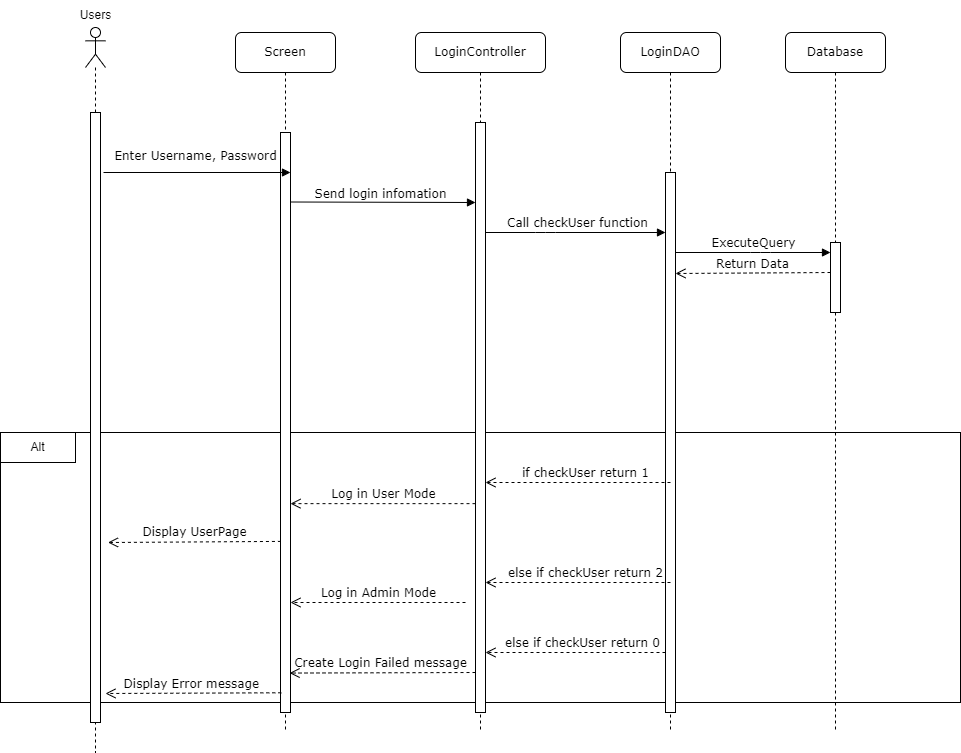

The diagram above was exported from draw.io. Its source (the exported page's mxGraphModel, read from the mxfile embedded in the PNG):
<mxGraphModel dx="1434" dy="699" grid="1" gridSize="10" guides="1" tooltips="1" connect="1" arrows="1" fold="1" page="1" pageScale="1" pageWidth="1100" pageHeight="850" background="none" math="0" shadow="0">
  <root>
    <mxCell id="0" />
    <mxCell id="1" parent="0" />
    <mxCell id="_xT-qRgu9dvWFgxGTndH-15" value="" style="rounded=0;whiteSpace=wrap;html=1;" parent="1" vertex="1">
      <mxGeometry x="35" y="480" width="960" height="270" as="geometry" />
    </mxCell>
    <mxCell id="7baba1c4bc27f4b0-2" value="Screen" style="shape=umlLifeline;perimeter=lifelinePerimeter;whiteSpace=wrap;html=1;container=1;collapsible=0;recursiveResize=0;outlineConnect=0;rounded=1;shadow=0;comic=0;labelBackgroundColor=none;strokeWidth=1;fontFamily=Verdana;fontSize=12;align=center;" parent="1" vertex="1">
      <mxGeometry x="270" y="80" width="100" height="700" as="geometry" />
    </mxCell>
    <mxCell id="7baba1c4bc27f4b0-14" value="Send login infomation" style="html=1;verticalAlign=bottom;endArrow=block;labelBackgroundColor=none;fontFamily=Verdana;fontSize=12;edgeStyle=elbowEdgeStyle;elbow=vertical;" parent="7baba1c4bc27f4b0-2" target="7baba1c4bc27f4b0-13" edge="1">
      <mxGeometry x="-0.034" y="-1" relative="1" as="geometry">
        <mxPoint x="55" y="169.5" as="sourcePoint" />
        <mxPoint x="200" y="170" as="targetPoint" />
        <Array as="points" />
        <mxPoint as="offset" />
      </mxGeometry>
    </mxCell>
    <mxCell id="_xT-qRgu9dvWFgxGTndH-21" value="Log in Admin Mode" style="html=1;verticalAlign=bottom;endArrow=open;dashed=1;endSize=8;exitX=0;exitY=0.646;labelBackgroundColor=none;fontFamily=Verdana;fontSize=12;exitDx=0;exitDy=0;exitPerimeter=0;" parent="7baba1c4bc27f4b0-2" edge="1">
      <mxGeometry x="-0.0015" relative="1" as="geometry">
        <mxPoint x="55" y="570" as="targetPoint" />
        <mxPoint x="230" y="570" as="sourcePoint" />
        <mxPoint as="offset" />
      </mxGeometry>
    </mxCell>
    <mxCell id="7baba1c4bc27f4b0-10" value="" style="html=1;points=[];perimeter=orthogonalPerimeter;rounded=0;shadow=0;comic=0;labelBackgroundColor=none;strokeWidth=1;fontFamily=Verdana;fontSize=12;align=center;" parent="7baba1c4bc27f4b0-2" vertex="1">
      <mxGeometry x="45" y="100" width="10" height="580" as="geometry" />
    </mxCell>
    <mxCell id="7baba1c4bc27f4b0-3" value="LoginController" style="shape=umlLifeline;perimeter=lifelinePerimeter;whiteSpace=wrap;html=1;container=1;collapsible=0;recursiveResize=0;outlineConnect=0;rounded=1;shadow=0;comic=0;labelBackgroundColor=none;strokeWidth=1;fontFamily=Verdana;fontSize=12;align=center;" parent="1" vertex="1">
      <mxGeometry x="450" y="80" width="130" height="700" as="geometry" />
    </mxCell>
    <mxCell id="7baba1c4bc27f4b0-13" value="" style="html=1;points=[];perimeter=orthogonalPerimeter;rounded=0;shadow=0;comic=0;labelBackgroundColor=none;strokeWidth=1;fontFamily=Verdana;fontSize=12;align=center;" parent="7baba1c4bc27f4b0-3" vertex="1">
      <mxGeometry x="60" y="90" width="10" height="590" as="geometry" />
    </mxCell>
    <mxCell id="_xT-qRgu9dvWFgxGTndH-23" value="else if checkUser return 0" style="html=1;verticalAlign=bottom;endArrow=open;dashed=1;endSize=8;exitX=0;exitY=0.95;labelBackgroundColor=none;fontFamily=Verdana;fontSize=12;" parent="7baba1c4bc27f4b0-3" edge="1">
      <mxGeometry x="-0.0811" relative="1" as="geometry">
        <mxPoint x="70" y="620" as="targetPoint" />
        <mxPoint x="250" y="620" as="sourcePoint" />
        <Array as="points" />
        <mxPoint as="offset" />
      </mxGeometry>
    </mxCell>
    <mxCell id="7baba1c4bc27f4b0-4" value="LoginDAO" style="shape=umlLifeline;perimeter=lifelinePerimeter;whiteSpace=wrap;html=1;container=1;collapsible=0;recursiveResize=0;outlineConnect=0;rounded=1;shadow=0;comic=0;labelBackgroundColor=none;strokeWidth=1;fontFamily=Verdana;fontSize=12;align=center;" parent="1" vertex="1">
      <mxGeometry x="655" y="80" width="100" height="700" as="geometry" />
    </mxCell>
    <mxCell id="7baba1c4bc27f4b0-16" value="" style="html=1;points=[];perimeter=orthogonalPerimeter;rounded=0;shadow=0;comic=0;labelBackgroundColor=none;strokeWidth=1;fontFamily=Verdana;fontSize=12;align=center;" parent="7baba1c4bc27f4b0-4" vertex="1">
      <mxGeometry x="45" y="140" width="10" height="540" as="geometry" />
    </mxCell>
    <mxCell id="_xT-qRgu9dvWFgxGTndH-4" value="Return Data" style="html=1;verticalAlign=bottom;endArrow=open;dashed=1;endSize=8;exitX=0;exitY=0.95;labelBackgroundColor=none;fontFamily=Verdana;fontSize=12;" parent="7baba1c4bc27f4b0-4" edge="1">
      <mxGeometry relative="1" as="geometry">
        <mxPoint x="55" y="241" as="targetPoint" />
        <mxPoint x="210" y="240" as="sourcePoint" />
      </mxGeometry>
    </mxCell>
    <mxCell id="7baba1c4bc27f4b0-5" value="Database" style="shape=umlLifeline;perimeter=lifelinePerimeter;whiteSpace=wrap;html=1;container=1;collapsible=0;recursiveResize=0;outlineConnect=0;rounded=1;shadow=0;comic=0;labelBackgroundColor=none;strokeWidth=1;fontFamily=Verdana;fontSize=12;align=center;" parent="1" vertex="1">
      <mxGeometry x="820" y="80" width="100" height="700" as="geometry" />
    </mxCell>
    <mxCell id="7baba1c4bc27f4b0-19" value="" style="html=1;points=[];perimeter=orthogonalPerimeter;rounded=0;shadow=0;comic=0;labelBackgroundColor=none;strokeWidth=1;fontFamily=Verdana;fontSize=12;align=center;" parent="7baba1c4bc27f4b0-5" vertex="1">
      <mxGeometry x="45" y="210" width="10" height="70" as="geometry" />
    </mxCell>
    <mxCell id="_xT-qRgu9dvWFgxGTndH-2" value="ExecuteQuery" style="html=1;verticalAlign=bottom;endArrow=block;labelBackgroundColor=none;fontFamily=Verdana;fontSize=12;edgeStyle=elbowEdgeStyle;elbow=vertical;" parent="7baba1c4bc27f4b0-5" edge="1">
      <mxGeometry relative="1" as="geometry">
        <mxPoint x="-110" y="220" as="sourcePoint" />
        <Array as="points">
          <mxPoint x="-25" y="220" />
          <mxPoint x="-80" y="160" />
        </Array>
        <mxPoint x="45" y="220" as="targetPoint" />
      </mxGeometry>
    </mxCell>
    <mxCell id="7baba1c4bc27f4b0-17" value="Call checkUser function" style="html=1;verticalAlign=bottom;endArrow=block;labelBackgroundColor=none;fontFamily=Verdana;fontSize=12;edgeStyle=elbowEdgeStyle;elbow=vertical;" parent="1" source="7baba1c4bc27f4b0-13" target="7baba1c4bc27f4b0-16" edge="1">
      <mxGeometry x="0.0244" relative="1" as="geometry">
        <mxPoint x="575" y="220" as="sourcePoint" />
        <Array as="points">
          <mxPoint x="580" y="280" />
          <mxPoint x="525" y="220" />
        </Array>
        <mxPoint as="offset" />
      </mxGeometry>
    </mxCell>
    <mxCell id="7baba1c4bc27f4b0-11" value="&lt;p style=&quot;line-height: 120%;&quot;&gt;Enter Username, Password&lt;br&gt;&lt;br&gt;&lt;/p&gt;" style="html=1;verticalAlign=bottom;endArrow=block;entryX=0;entryY=0;labelBackgroundColor=none;fontFamily=Verdana;fontSize=12;edgeStyle=elbowEdgeStyle;elbow=vertical;labelPosition=center;verticalLabelPosition=top;align=center;" parent="1" edge="1">
      <mxGeometry x="-0.0178" y="-20" relative="1" as="geometry">
        <mxPoint x="138" y="220" as="sourcePoint" />
        <mxPoint x="325" y="220.33000000000146" as="targetPoint" />
        <Array as="points">
          <mxPoint x="230" y="220" />
        </Array>
        <mxPoint as="offset" />
      </mxGeometry>
    </mxCell>
    <mxCell id="_xT-qRgu9dvWFgxGTndH-16" value="Alt" style="rounded=0;whiteSpace=wrap;html=1;" parent="1" vertex="1">
      <mxGeometry x="35" y="480" width="75" height="30" as="geometry" />
    </mxCell>
    <mxCell id="_xT-qRgu9dvWFgxGTndH-5" value="if checkUser return 1" style="html=1;verticalAlign=bottom;endArrow=open;dashed=1;endSize=8;exitX=0;exitY=0.95;labelBackgroundColor=none;fontFamily=Verdana;fontSize=12;" parent="1" edge="1">
      <mxGeometry x="-0.0811" relative="1" as="geometry">
        <mxPoint x="520" y="530" as="targetPoint" />
        <mxPoint x="705" y="530" as="sourcePoint" />
        <Array as="points" />
        <mxPoint as="offset" />
      </mxGeometry>
    </mxCell>
    <mxCell id="_xT-qRgu9dvWFgxGTndH-6" value="Log in User Mode" style="html=1;verticalAlign=bottom;endArrow=open;dashed=1;endSize=8;exitX=0;exitY=0.646;labelBackgroundColor=none;fontFamily=Verdana;fontSize=12;exitDx=0;exitDy=0;exitPerimeter=0;" parent="1" source="7baba1c4bc27f4b0-13" target="7baba1c4bc27f4b0-10" edge="1">
      <mxGeometry x="-0.0015" relative="1" as="geometry">
        <mxPoint x="335" y="551" as="targetPoint" />
        <mxPoint x="490" y="550" as="sourcePoint" />
        <mxPoint as="offset" />
      </mxGeometry>
    </mxCell>
    <mxCell id="_xT-qRgu9dvWFgxGTndH-7" value="Display UserPage" style="html=1;verticalAlign=bottom;endArrow=open;dashed=1;endSize=8;exitX=0.042;exitY=0.705;labelBackgroundColor=none;fontFamily=Verdana;fontSize=12;exitDx=0;exitDy=0;exitPerimeter=0;" parent="1" source="7baba1c4bc27f4b0-10" edge="1">
      <mxGeometry relative="1" as="geometry">
        <mxPoint x="142.5" y="590" as="targetPoint" />
        <mxPoint x="290" y="590" as="sourcePoint" />
      </mxGeometry>
    </mxCell>
    <mxCell id="_xT-qRgu9dvWFgxGTndH-19" value="else if checkUser return 2" style="html=1;verticalAlign=bottom;endArrow=open;dashed=1;endSize=8;exitX=0;exitY=0.95;labelBackgroundColor=none;fontFamily=Verdana;fontSize=12;" parent="1" edge="1">
      <mxGeometry x="-0.0811" relative="1" as="geometry">
        <mxPoint x="520" y="630" as="targetPoint" />
        <mxPoint x="705" y="630" as="sourcePoint" />
        <Array as="points" />
        <mxPoint as="offset" />
      </mxGeometry>
    </mxCell>
    <mxCell id="_xT-qRgu9dvWFgxGTndH-24" value="Create Login Failed message" style="html=1;verticalAlign=bottom;endArrow=open;dashed=1;endSize=8;exitX=0;exitY=0.95;labelBackgroundColor=none;fontFamily=Verdana;fontSize=12;entryX=0.907;entryY=0.932;entryDx=0;entryDy=0;entryPerimeter=0;" parent="1" target="7baba1c4bc27f4b0-10" edge="1">
      <mxGeometry x="0.0231" relative="1" as="geometry">
        <mxPoint x="340" y="720" as="targetPoint" />
        <mxPoint x="510" y="720" as="sourcePoint" />
        <Array as="points" />
        <mxPoint as="offset" />
      </mxGeometry>
    </mxCell>
    <mxCell id="_xT-qRgu9dvWFgxGTndH-25" value="Display Error message&amp;nbsp;" style="html=1;verticalAlign=bottom;endArrow=open;dashed=1;endSize=8;labelBackgroundColor=none;fontFamily=Verdana;fontSize=12;exitX=0.082;exitY=0.966;exitDx=0;exitDy=0;exitPerimeter=0;" parent="1" source="7baba1c4bc27f4b0-10" edge="1">
      <mxGeometry relative="1" as="geometry">
        <mxPoint x="140" y="741" as="targetPoint" />
        <mxPoint x="310" y="741" as="sourcePoint" />
      </mxGeometry>
    </mxCell>
    <mxCell id="hq5N-7vkZ3R8zZUl0acf-2" value="" style="shape=umlLifeline;perimeter=lifelinePerimeter;whiteSpace=wrap;html=1;container=1;dropTarget=0;collapsible=0;recursiveResize=0;outlineConnect=0;portConstraint=eastwest;newEdgeStyle={&quot;edgeStyle&quot;:&quot;elbowEdgeStyle&quot;,&quot;elbow&quot;:&quot;vertical&quot;,&quot;curved&quot;:0,&quot;rounded&quot;:0};participant=umlActor;" parent="1" vertex="1">
      <mxGeometry x="120" y="75" width="20" height="725" as="geometry" />
    </mxCell>
    <mxCell id="7baba1c4bc27f4b0-9" value="" style="html=1;points=[];perimeter=orthogonalPerimeter;rounded=0;shadow=0;comic=0;labelBackgroundColor=none;strokeWidth=1;fontFamily=Verdana;fontSize=12;align=center;" parent="1" vertex="1">
      <mxGeometry x="125" y="160" width="10" height="610" as="geometry" />
    </mxCell>
    <mxCell id="hfv74P9zk_T6qgBdJ5dt-1" value="&lt;font style=&quot;font-size: 12px;&quot;&gt;Users&lt;/font&gt;" style="text;html=1;align=center;verticalAlign=middle;resizable=0;points=[];autosize=1;strokeColor=none;fillColor=none;" parent="1" vertex="1">
      <mxGeometry x="105" y="48" width="50" height="30" as="geometry" />
    </mxCell>
  </root>
</mxGraphModel>